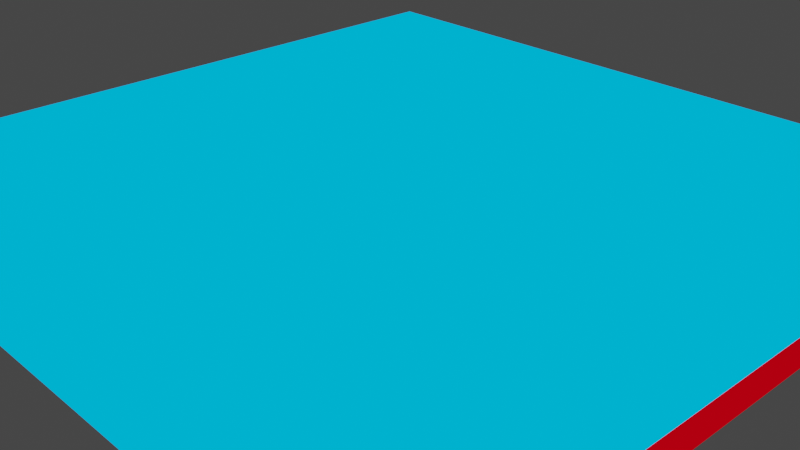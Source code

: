 # Source: terrainVisualisation.blend  (saved by Blender 2.93.20; exported with 4.5.12 LTS)
import bpy
from mathutils import Matrix  # noqa: F401  (used for matrix-valued properties, if any)

bpy.ops.wm.read_factory_settings(use_empty=True)
scene = bpy.context.scene
scene.name = 'Scene'

# ---- collections
col_collection = bpy.data.collections.new('Collection'); scene.collection.children.link(col_collection)

# ---- images (referenced by path relative to the original .blend; pixels are not part of the script)
import os
ASSET_DIR = os.environ.get("B2B_ASSET_DIR", "")  # directory of the original .blend (textures are referenced by path, not embedded)
HERE = os.path.dirname(os.path.abspath(__file__))  # packed textures are extracted next to this script under _unpacked/

def load_image(name, relpath, width, height, colorspace="sRGB"):
    """Load a texture the original file referenced (path relative to the .blend, or extracted next to this script)."""
    p = next((c for c in (os.path.join(HERE, relpath), os.path.join(ASSET_DIR, relpath)) if relpath and os.path.exists(c)), "")
    if p:
        img = bpy.data.images.load(p, check_existing=True)
        img.name = name
    else:  # same state as the original file: an image datablock whose file is absent (Cycles renders it pink)
        img = bpy.data.images.new(name, width, height)
        img.source = "FILE"
        img.filepath = "//" + (relpath or name)
    img.colorspace_settings.name = colorspace
    return img
img_out_rivers_png = load_image('out-rivers.png', 'out-rivers.png', 1024, 1024, 'sRGB')
img_out_png = load_image('out.png', 'out.png', 1024, 1024, 'sRGB')
img_city_primitives_png = load_image('city-primitives.png', 'city-primitives.png', 1024, 1024, 'sRGB')

# ---- materials (node trees are filled in below, after node groups)
mat_land_003 = bpy.data.materials.new('Land.003')
mat_land_003.displacement_method = 'DISPLACEMENT'
mat_land_001 = bpy.data.materials.new('Land.001')
mat_land_001.displacement_method = 'DISPLACEMENT'

# ---- material node trees
mat_land_003.use_nodes = True; mat_land_003.node_tree.nodes.clear()
mat_land_001.use_nodes = True; mat_land_001.node_tree.nodes.clear()

# ---- world
world_world = bpy.data.worlds.new('World'); scene.world = world_world
world_world.use_nodes = True; world_world.node_tree.nodes.clear()
_N = world_world.node_tree.nodes; _L = world_world.node_tree.links
n0 = _N.new('ShaderNodeOutputWorld'); n0.name = 'World Output'; n0.location = (300, 300)
n1 = _N.new('ShaderNodeBackground'); n1.name = 'Background'; n1.location = (10, 300)
n1.inputs[0].default_value = (0.05088, 0.05088, 0.05088, 1.0)
_L.new(n1.outputs[0], n0.inputs[0])
n0.is_active_output = True
world_world.color = (0.05088, 0.05088, 0.05088)
world_world.use_sun_shadow = False
world_world.sun_shadow_jitter_overblur = 0.0

# ---- cameras
cam_camera = bpy.data.cameras.new('Camera')
cam_camera.clip_end = 100.0
cam_camera.ortho_scale = 7.314

# ---- lights
light_light = bpy.data.lights.new('Light', 'POINT')
light_light.transmission_factor = 0.0
light_light.energy = 1000.0
light_light.shadow_soft_size = 0.1
light_light.shadow_maximum_resolution = 0.006
light_light.use_absolute_resolution = True

# ---- meshes
me_plane = bpy.data.meshes.new('Plane')
me_plane.from_pydata([(-1.0, -1.0, 0.0), (1.0, -1.0, 0.0), (-1.0, 1.0, 0.0), (1.0, 1.0, 0.0)], [], [(0, 1, 3, 2)])
_uv = me_plane.uv_layers.new(name='UVMap')
_uv.uv.foreach_set('vector', [0.0, 0.0, 1.0, 0.0, 1.0, 1.0, 0.0, 1.0])
me_plane.materials.append(mat_land_003)
me_plane.use_remesh_fix_poles = True
me_plane.use_remesh_preserve_attributes = False
me_plane.update()
me_plane_001 = bpy.data.meshes.new('Plane.001')
me_plane_001.from_pydata([(-1.0, -1.0, 0.0), (1.0, -1.0, 0.0), (-1.0, 1.0, 0.0), (1.0, 1.0, 0.0)], [], [(0, 1, 3, 2)])
_uv = me_plane_001.uv_layers.new(name='UVMap')
_uv.uv.foreach_set('vector', [0.0, 0.0, 1.0, 0.0, 1.0, 1.0, 0.0, 1.0])
me_plane_001.materials.append(mat_land_001)
me_plane_001.use_remesh_fix_poles = True
me_plane_001.use_remesh_preserve_attributes = False
me_plane_001.update()

# ---- objects
ob_light = bpy.data.objects.new('Light', light_light)
ob_camera = bpy.data.objects.new('Camera', cam_camera)
ob_plane = bpy.data.objects.new('Plane', me_plane)
ob_plane_001 = bpy.data.objects.new('Plane.001', me_plane_001)
_N = mat_land_003.node_tree.nodes; _L = mat_land_003.node_tree.links
n0 = _N.new('ShaderNodeBsdfTransparent'); n0.name = 'Transparent BSDF'; n0.location = (1152, -74)
n1 = _N.new('ShaderNodeDisplacement'); n1.name = 'Displacement'; n1.location = (1273, -191)
n1.space = 'WORLD'
n1.inputs[1].default_value = 0.0
n1.inputs[2].default_value = 0.2
n2 = _N.new('ShaderNodeOutputMaterial'); n2.name = 'Material Output'; n2.location = (1674, -79)
n3 = _N.new('ShaderNodeTexCoord'); n3.name = 'Texture Coordinate'; n3.location = (-340, 181)
n3.object = ob_plane
n4 = _N.new('ShaderNodeMath'); n4.name = 'Math.001'; n4.location = (462, 605)
n4.operation = 'LESS_THAN'
n4.inputs[1].default_value = 0.999
n4.inputs[2].default_value = 0.0
n5 = _N.new('ShaderNodeTexImage'); n5.name = 'Image Texture.001'; n5.location = (143, 476)
n5.image = img_out_rivers_png
n5.interpolation = 'Closest'
n6 = _N.new('ShaderNodeSeparateXYZ'); n6.name = 'Separate XYZ'; n6.location = (-158, 88)
n7 = _N.new('ShaderNodeMath'); n7.name = 'Math.003'; n7.location = (459, 440)
n7.operation = 'GREATER_THAN'
n7.inputs[1].default_value = 0.001
n7.inputs[2].default_value = 0.0
n8 = _N.new('ShaderNodeMath'); n8.name = 'Math.004'; n8.location = (724, 543)
n8.operation = 'MULTIPLY'
n8.inputs[2].default_value = 0.0
n9 = _N.new('ShaderNodeMath'); n9.name = 'Math.006'; n9.location = (915, 504)
n9.operation = 'MULTIPLY'
n9.inputs[2].default_value = 0.0
n10 = _N.new('ShaderNodeTexImage'); n10.name = 'Image Texture'; n10.location = (865, -258)
n10.image = img_out_png
n10.interpolation = 'Closest'
n11 = _N.new('ShaderNodeMath'); n11.name = 'Math.005'; n11.location = (722, 368)
n11.operation = 'GREATER_THAN'
n11.inputs[1].default_value = 0.001
n11.inputs[2].default_value = 0.0
n12 = _N.new('ShaderNodeValToRGB'); n12.name = 'ColorRamp'; n12.location = (349, 197)
while len(n12.color_ramp.elements) > 1: n12.color_ramp.elements.remove(n12.color_ramp.elements[-1])
n12.color_ramp.elements[0].position = 0.001; n12.color_ramp.elements[0].color = (0.0, 0.0, 0.0, 1.0)
_e = n12.color_ramp.elements.new(1.0); _e.color = (1.0, 1.0, 1.0, 1.0)
n13 = _N.new('ShaderNodeValToRGB'); n13.name = 'ColorRamp.002'; n13.location = (345, -25)
while len(n13.color_ramp.elements) > 1: n13.color_ramp.elements.remove(n13.color_ramp.elements[-1])
n13.color_ramp.elements[0].position = 0.0; n13.color_ramp.elements[0].color = (0.0, 0.05107, 0.0, 1.0)
_e = n13.color_ramp.elements.new(1.0); _e.color = (0.0, 1.0, 0.0, 1.0)
n14 = _N.new('ShaderNodeMix'); n14.name = 'Mix.002'; n14.location = (1145, 120)
n14.data_type = 'RGBA'
n15 = _N.new('ShaderNodeValToRGB'); n15.name = 'ColorRamp.003'; n15.location = (344, -246)
while len(n15.color_ramp.elements) > 1: n15.color_ramp.elements.remove(n15.color_ramp.elements[-1])
n15.color_ramp.elements[0].position = 0.001; n15.color_ramp.elements[0].color = (0.0, 0.0, 0.1383, 1.0)
_e = n15.color_ramp.elements.new(0.1295); _e.color = (0.0, 0.5, 1.0, 1.0)
n16 = _N.new('ShaderNodeValToRGB'); n16.name = 'ColorRamp.001'; n16.location = (32, 187)
while len(n16.color_ramp.elements) > 1: n16.color_ramp.elements.remove(n16.color_ramp.elements[-1])
n16.color_ramp.elements[0].position = 0.0; n16.color_ramp.elements[0].color = (0.0, 0.0, 0.0, 1.0)
_e = n16.color_ramp.elements.new(0.22); _e.color = (1.0, 1.0, 1.0, 1.0)
n17 = _N.new('ShaderNodeMath'); n17.name = 'Math.002'; n17.location = (1136, 303)
n17.operation = 'LESS_THAN'
n17.inputs[1].default_value = 1e-06
n17.inputs[2].default_value = 0.0
n18 = _N.new('ShaderNodeMixShader'); n18.name = 'Mix Shader'; n18.location = (1473, -55)
n18.width = 100
_L.new(n3.outputs[3], n6.inputs[0])
_L.new(n16.outputs[0], n12.inputs[0])
_L.new(n16.outputs[0], n15.inputs[0])
_L.new(n17.outputs[0], n18.inputs[0])
_L.new(n0.outputs[0], n18.inputs[2])
_L.new(n6.outputs[2], n16.inputs[0])
_L.new(n1.outputs[0], n2.inputs[2])
_L.new(n10.outputs[0], n1.inputs[0])
_L.new(n14.outputs[2], n18.inputs[1])
_L.new(n4.outputs[0], n8.inputs[0])
_L.new(n7.outputs[0], n8.inputs[1])
_L.new(n5.outputs[0], n7.inputs[0])
_L.new(n5.outputs[0], n4.inputs[0])
_L.new(n8.outputs[0], n9.inputs[0])
_L.new(n16.outputs[0], n13.inputs[0])
_L.new(n10.outputs[0], n11.inputs[0])
_L.new(n9.outputs[0], n14.inputs[0])
_L.new(n11.outputs[0], n9.inputs[1])
_L.new(n13.outputs[0], n14.inputs[6])
_L.new(n15.outputs[0], n14.inputs[7])
_L.new(n12.outputs[0], n17.inputs[0])
_L.new(n18.outputs[0], n2.inputs[0])
n2.is_active_output = True
_N = mat_land_001.node_tree.nodes; _L = mat_land_001.node_tree.links
n0 = _N.new('ShaderNodeValToRGB'); n0.name = 'ColorRamp'; n0.location = (971, 296)
while len(n0.color_ramp.elements) > 1: n0.color_ramp.elements.remove(n0.color_ramp.elements[-1])
n0.color_ramp.elements[0].position = 0.001; n0.color_ramp.elements[0].color = (0.0, 0.0, 0.0, 1.0)
_e = n0.color_ramp.elements.new(1.0); _e.color = (1.0, 1.0, 1.0, 1.0)
n1 = _N.new('ShaderNodeValToRGB'); n1.name = 'ColorRamp.001'; n1.location = (669, 301)
while len(n1.color_ramp.elements) > 1: n1.color_ramp.elements.remove(n1.color_ramp.elements[-1])
n1.color_ramp.elements[0].position = 0.019; n1.color_ramp.elements[0].color = (0.0, 0.0, 0.0, 1.0)
_e = n1.color_ramp.elements.new(0.22); _e.color = (1.0, 1.0, 1.0, 1.0)
n2 = _N.new('ShaderNodeSeparateXYZ'); n2.name = 'Separate XYZ'; n2.location = (472, 224)
n3 = _N.new('ShaderNodeTexCoord'); n3.name = 'Texture Coordinate'; n3.location = (295, 279)
n3.object = ob_plane
n4 = _N.new('ShaderNodeMixShader'); n4.name = 'Mix Shader'; n4.location = (1765, 281)
n4.width = 100
n5 = _N.new('ShaderNodeMath'); n5.name = 'Math.002'; n5.location = (1255, 324)
n5.operation = 'LESS_THAN'
n5.inputs[1].default_value = 1e-06
n5.inputs[2].default_value = 0.0
n6 = _N.new('ShaderNodeRGB'); n6.name = 'RGB'; n6.location = (1396, 201)
n6.outputs[0].default_value = (0.5, 0.0, 0.004975, 1.0)
n7 = _N.new('ShaderNodeBsdfTransparent'); n7.name = 'Transparent BSDF'; n7.location = (1572, 151)
n8 = _N.new('ShaderNodeOutputMaterial'); n8.name = 'Material Output'; n8.location = (1992, 171)
n9 = _N.new('ShaderNodeMath'); n9.name = 'Math'; n9.location = (1759, 78)
n9.inputs[1].default_value = 0.0156
n9.inputs[2].default_value = 0.0
n10 = _N.new('ShaderNodeDisplacement'); n10.name = 'Displacement'; n10.location = (1547, 13)
n10.space = 'WORLD'
n10.inputs[1].default_value = 0.0
n10.inputs[2].default_value = 0.2
n11 = _N.new('ShaderNodeMix'); n11.name = 'Mix'; n11.location = (1349, -17)
n11.data_type = 'RGBA'
n11.inputs[6].default_value = (0.0, 0.0, 0.0, 1.0)
n12 = _N.new('ShaderNodeTexImage'); n12.name = 'Image Texture'; n12.location = (1012, -174)
n12.image = img_out_png
n12.interpolation = 'Closest'
n13 = _N.new('ShaderNodeMath'); n13.name = 'Math.004'; n13.location = (1103, -6)
n13.operation = 'MULTIPLY'
n13.inputs[2].default_value = 0.0
n14 = _N.new('ShaderNodeMath'); n14.name = 'Math.003'; n14.location = (838, -109)
n14.operation = 'GREATER_THAN'
n14.inputs[1].default_value = 0.001
n14.inputs[2].default_value = 0.0
n15 = _N.new('ShaderNodeMath'); n15.name = 'Math.001'; n15.location = (842, 56)
n15.operation = 'LESS_THAN'
n15.inputs[1].default_value = 0.999
n15.inputs[2].default_value = 0.0
n16 = _N.new('ShaderNodeTexImage'); n16.name = 'Image Texture.001'; n16.location = (523, -73)
n16.image = img_city_primitives_png
n16.interpolation = 'Closest'
_L.new(n3.outputs[3], n2.inputs[0])
_L.new(n1.outputs[0], n0.inputs[0])
_L.new(n0.outputs[0], n5.inputs[0])
_L.new(n5.outputs[0], n4.inputs[0])
_L.new(n7.outputs[0], n4.inputs[2])
_L.new(n2.outputs[2], n1.inputs[0])
_L.new(n6.outputs[0], n4.inputs[1])
_L.new(n12.outputs[0], n11.inputs[7])
_L.new(n10.outputs[0], n9.inputs[0])
_L.new(n11.outputs[2], n10.inputs[0])
_L.new(n9.outputs[0], n8.inputs[2])
_L.new(n15.outputs[0], n13.inputs[0])
_L.new(n14.outputs[0], n13.inputs[1])
_L.new(n16.outputs[0], n14.inputs[0])
_L.new(n16.outputs[0], n15.inputs[0])
_L.new(n13.outputs[0], n11.inputs[0])
_L.new(n4.outputs[0], n8.inputs[0])
n8.is_active_output = True

# ---- transforms, parenting, visibility, modifiers, constraints
ob_light.location = (4.076, 1.005, 5.904)
ob_light.rotation_euler = (0.6503, 0.05522, 1.866)
ob_light.lock_rotations_4d = False
ob_light.empty_display_type = 'ARROWS'
ob_light.color = (0.0, 0.0, 0.0, 0.0)
ob_light.lineart.crease_threshold = 0.0
ob_camera.location = (1.731, -1.62, 1.112)
ob_camera.rotation_euler = (1.109, -4.651e-08, 0.8149)
ob_camera.lock_rotations_4d = False
ob_camera.empty_display_type = 'ARROWS'
ob_camera.color = (0.0, 0.0, 0.0, 0.0)
ob_camera.display_type = 'WIRE'
ob_camera.lineart.crease_threshold = 0.0
ob_plane.location = (0.0, 0.0, 0.0)
_m = ob_plane.modifiers.new('Subdivision', 'SUBSURF')
_m.subdivision_type = 'SIMPLE'
_m.levels = 9
_m.render_levels = 10
ob_plane_001.location = (0.0, 0.0, 0.0)
_m = ob_plane_001.modifiers.new('Subdivision', 'SUBSURF')
_m.subdivision_type = 'SIMPLE'
_m.levels = 9
_m.render_levels = 10

# ---- collection membership
col_collection.objects.link(ob_light)
col_collection.objects.link(ob_camera)
col_collection.objects.link(ob_plane)
col_collection.objects.link(ob_plane_001)

# ---- scene / render settings (as saved in the file)
scene.camera = ob_camera
scene.frame_start = 1; scene.frame_end = 250; scene.frame_set(3)
scene.render.engine = 'CYCLES'
scene.cycles.use_denoising = False
scene.cycles.samples = 128
scene.cycles.sampling_pattern = 'TABULATED_SOBOL'
scene.cycles.use_adaptive_sampling = False
scene.cycles.use_light_tree = False
scene.view_settings.view_transform = 'Filmic'
bpy.context.view_layer.update()
